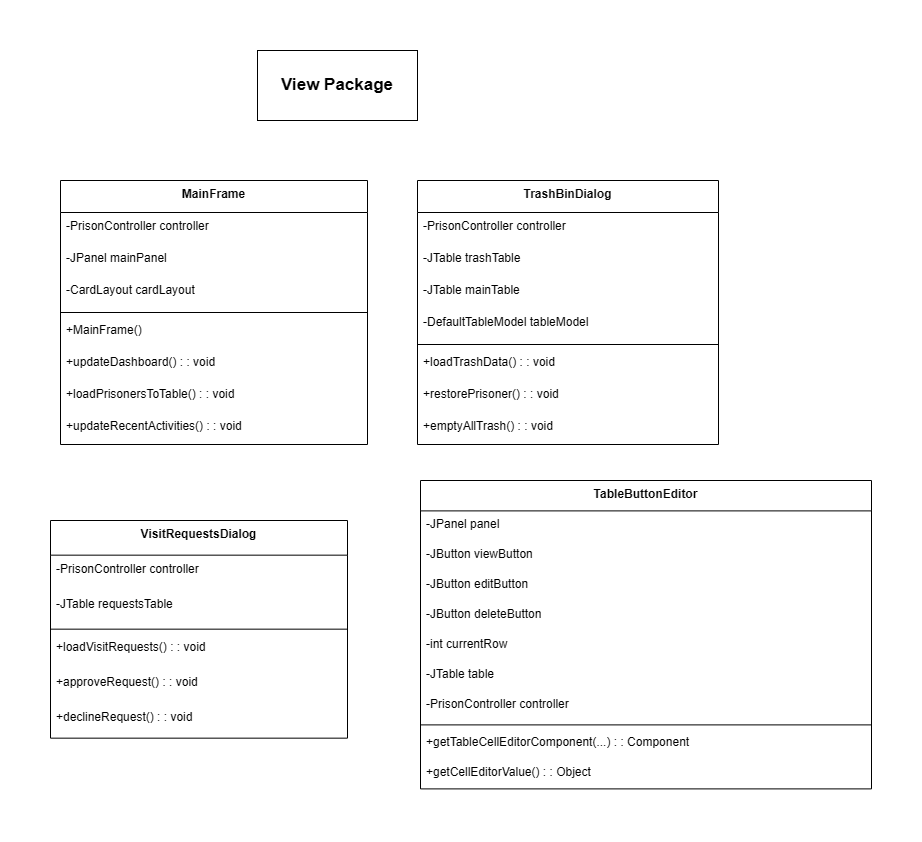

The diagram above was exported from draw.io. Its source (the exported page's mxGraphModel, read from the mxfile embedded in the PNG):
<mxGraphModel dx="1289" dy="889" grid="1" gridSize="10" guides="1" tooltips="1" connect="1" arrows="1" fold="1" page="1" pageScale="1" pageWidth="850" pageHeight="1100" math="0" shadow="0">
  <root>
    <mxCell id="0" />
    <mxCell id="1" parent="0" />
    <mxCell id="CyoHATDcE6otqYSGPuOF-1" parent="1" style="swimlane;fontStyle=1;align=center;verticalAlign=top;childLayout=stackLayout;horizontal=1;startSize=32;horizontalStack=0;resizeParent=1;resizeParentMax=0;resizeLast=0;collapsible=0;marginBottom=0;" value="MainFrame" vertex="1">
      <mxGeometry height="264" width="307" x="400" y="140" as="geometry" />
    </mxCell>
    <mxCell id="CyoHATDcE6otqYSGPuOF-2" parent="CyoHATDcE6otqYSGPuOF-1" style="text;strokeColor=none;fillColor=none;align=left;verticalAlign=top;spacingLeft=4;spacingRight=4;overflow=hidden;rotatable=0;points=[[0,0.5],[1,0.5]];portConstraint=eastwest;" value="-PrisonController controller" vertex="1">
      <mxGeometry height="32" width="307" y="32" as="geometry" />
    </mxCell>
    <mxCell id="CyoHATDcE6otqYSGPuOF-3" parent="CyoHATDcE6otqYSGPuOF-1" style="text;strokeColor=none;fillColor=none;align=left;verticalAlign=top;spacingLeft=4;spacingRight=4;overflow=hidden;rotatable=0;points=[[0,0.5],[1,0.5]];portConstraint=eastwest;" value="-JPanel mainPanel" vertex="1">
      <mxGeometry height="32" width="307" y="64" as="geometry" />
    </mxCell>
    <mxCell id="CyoHATDcE6otqYSGPuOF-4" parent="CyoHATDcE6otqYSGPuOF-1" style="text;strokeColor=none;fillColor=none;align=left;verticalAlign=top;spacingLeft=4;spacingRight=4;overflow=hidden;rotatable=0;points=[[0,0.5],[1,0.5]];portConstraint=eastwest;" value="-CardLayout cardLayout" vertex="1">
      <mxGeometry height="32" width="307" y="96" as="geometry" />
    </mxCell>
    <mxCell id="CyoHATDcE6otqYSGPuOF-5" parent="CyoHATDcE6otqYSGPuOF-1" style="line;strokeWidth=1;fillColor=none;align=left;verticalAlign=middle;spacingTop=-1;spacingLeft=3;spacingRight=3;rotatable=0;labelPosition=right;points=[];portConstraint=eastwest;strokeColor=inherit;" vertex="1">
      <mxGeometry height="8" width="307" y="128" as="geometry" />
    </mxCell>
    <mxCell id="CyoHATDcE6otqYSGPuOF-6" parent="CyoHATDcE6otqYSGPuOF-1" style="text;strokeColor=none;fillColor=none;align=left;verticalAlign=top;spacingLeft=4;spacingRight=4;overflow=hidden;rotatable=0;points=[[0,0.5],[1,0.5]];portConstraint=eastwest;" value="+MainFrame()" vertex="1">
      <mxGeometry height="32" width="307" y="136" as="geometry" />
    </mxCell>
    <mxCell id="CyoHATDcE6otqYSGPuOF-7" parent="CyoHATDcE6otqYSGPuOF-1" style="text;strokeColor=none;fillColor=none;align=left;verticalAlign=top;spacingLeft=4;spacingRight=4;overflow=hidden;rotatable=0;points=[[0,0.5],[1,0.5]];portConstraint=eastwest;" value="+updateDashboard() : : void" vertex="1">
      <mxGeometry height="32" width="307" y="168" as="geometry" />
    </mxCell>
    <mxCell id="CyoHATDcE6otqYSGPuOF-8" parent="CyoHATDcE6otqYSGPuOF-1" style="text;strokeColor=none;fillColor=none;align=left;verticalAlign=top;spacingLeft=4;spacingRight=4;overflow=hidden;rotatable=0;points=[[0,0.5],[1,0.5]];portConstraint=eastwest;" value="+loadPrisonersToTable() : : void" vertex="1">
      <mxGeometry height="32" width="307" y="200" as="geometry" />
    </mxCell>
    <mxCell id="CyoHATDcE6otqYSGPuOF-9" parent="CyoHATDcE6otqYSGPuOF-1" style="text;strokeColor=none;fillColor=none;align=left;verticalAlign=top;spacingLeft=4;spacingRight=4;overflow=hidden;rotatable=0;points=[[0,0.5],[1,0.5]];portConstraint=eastwest;" value="+updateRecentActivities() : : void" vertex="1">
      <mxGeometry height="32" width="307" y="232" as="geometry" />
    </mxCell>
    <mxCell id="CyoHATDcE6otqYSGPuOF-10" parent="1" style="swimlane;fontStyle=1;align=center;verticalAlign=top;childLayout=stackLayout;horizontal=1;startSize=32;horizontalStack=0;resizeParent=1;resizeParentMax=0;resizeLast=0;collapsible=0;marginBottom=0;" value="TrashBinDialog" vertex="1">
      <mxGeometry height="264" width="301" x="757" y="140" as="geometry" />
    </mxCell>
    <mxCell id="CyoHATDcE6otqYSGPuOF-11" parent="CyoHATDcE6otqYSGPuOF-10" style="text;strokeColor=none;fillColor=none;align=left;verticalAlign=top;spacingLeft=4;spacingRight=4;overflow=hidden;rotatable=0;points=[[0,0.5],[1,0.5]];portConstraint=eastwest;" value="-PrisonController controller" vertex="1">
      <mxGeometry height="32" width="301" y="32" as="geometry" />
    </mxCell>
    <mxCell id="CyoHATDcE6otqYSGPuOF-12" parent="CyoHATDcE6otqYSGPuOF-10" style="text;strokeColor=none;fillColor=none;align=left;verticalAlign=top;spacingLeft=4;spacingRight=4;overflow=hidden;rotatable=0;points=[[0,0.5],[1,0.5]];portConstraint=eastwest;" value="-JTable trashTable" vertex="1">
      <mxGeometry height="32" width="301" y="64" as="geometry" />
    </mxCell>
    <mxCell id="CyoHATDcE6otqYSGPuOF-13" parent="CyoHATDcE6otqYSGPuOF-10" style="text;strokeColor=none;fillColor=none;align=left;verticalAlign=top;spacingLeft=4;spacingRight=4;overflow=hidden;rotatable=0;points=[[0,0.5],[1,0.5]];portConstraint=eastwest;" value="-JTable mainTable" vertex="1">
      <mxGeometry height="32" width="301" y="96" as="geometry" />
    </mxCell>
    <mxCell id="CyoHATDcE6otqYSGPuOF-14" parent="CyoHATDcE6otqYSGPuOF-10" style="text;strokeColor=none;fillColor=none;align=left;verticalAlign=top;spacingLeft=4;spacingRight=4;overflow=hidden;rotatable=0;points=[[0,0.5],[1,0.5]];portConstraint=eastwest;" value="-DefaultTableModel tableModel" vertex="1">
      <mxGeometry height="32" width="301" y="128" as="geometry" />
    </mxCell>
    <mxCell id="CyoHATDcE6otqYSGPuOF-15" parent="CyoHATDcE6otqYSGPuOF-10" style="line;strokeWidth=1;fillColor=none;align=left;verticalAlign=middle;spacingTop=-1;spacingLeft=3;spacingRight=3;rotatable=0;labelPosition=right;points=[];portConstraint=eastwest;strokeColor=inherit;" vertex="1">
      <mxGeometry height="8" width="301" y="160" as="geometry" />
    </mxCell>
    <mxCell id="CyoHATDcE6otqYSGPuOF-16" parent="CyoHATDcE6otqYSGPuOF-10" style="text;strokeColor=none;fillColor=none;align=left;verticalAlign=top;spacingLeft=4;spacingRight=4;overflow=hidden;rotatable=0;points=[[0,0.5],[1,0.5]];portConstraint=eastwest;" value="+loadTrashData() : : void" vertex="1">
      <mxGeometry height="32" width="301" y="168" as="geometry" />
    </mxCell>
    <mxCell id="CyoHATDcE6otqYSGPuOF-17" parent="CyoHATDcE6otqYSGPuOF-10" style="text;strokeColor=none;fillColor=none;align=left;verticalAlign=top;spacingLeft=4;spacingRight=4;overflow=hidden;rotatable=0;points=[[0,0.5],[1,0.5]];portConstraint=eastwest;" value="+restorePrisoner() : : void" vertex="1">
      <mxGeometry height="32" width="301" y="200" as="geometry" />
    </mxCell>
    <mxCell id="CyoHATDcE6otqYSGPuOF-18" parent="CyoHATDcE6otqYSGPuOF-10" style="text;strokeColor=none;fillColor=none;align=left;verticalAlign=top;spacingLeft=4;spacingRight=4;overflow=hidden;rotatable=0;points=[[0,0.5],[1,0.5]];portConstraint=eastwest;" value="+emptyAllTrash() : : void" vertex="1">
      <mxGeometry height="32" width="301" y="232" as="geometry" />
    </mxCell>
    <mxCell id="CyoHATDcE6otqYSGPuOF-19" parent="1" style="swimlane;fontStyle=1;align=center;verticalAlign=top;childLayout=stackLayout;horizontal=1;startSize=30.4;horizontalStack=0;resizeParent=1;resizeParentMax=0;resizeLast=0;collapsible=0;marginBottom=0;" value="TableButtonEditor" vertex="1">
      <mxGeometry height="308.4" width="451" x="760" y="440" as="geometry" />
    </mxCell>
    <mxCell id="CyoHATDcE6otqYSGPuOF-20" parent="CyoHATDcE6otqYSGPuOF-19" style="text;strokeColor=none;fillColor=none;align=left;verticalAlign=top;spacingLeft=4;spacingRight=4;overflow=hidden;rotatable=0;points=[[0,0.5],[1,0.5]];portConstraint=eastwest;" value="-JPanel panel" vertex="1">
      <mxGeometry height="30" width="451" y="30.4" as="geometry" />
    </mxCell>
    <mxCell id="CyoHATDcE6otqYSGPuOF-21" parent="CyoHATDcE6otqYSGPuOF-19" style="text;strokeColor=none;fillColor=none;align=left;verticalAlign=top;spacingLeft=4;spacingRight=4;overflow=hidden;rotatable=0;points=[[0,0.5],[1,0.5]];portConstraint=eastwest;" value="-JButton viewButton" vertex="1">
      <mxGeometry height="30" width="451" y="60.4" as="geometry" />
    </mxCell>
    <mxCell id="CyoHATDcE6otqYSGPuOF-22" parent="CyoHATDcE6otqYSGPuOF-19" style="text;strokeColor=none;fillColor=none;align=left;verticalAlign=top;spacingLeft=4;spacingRight=4;overflow=hidden;rotatable=0;points=[[0,0.5],[1,0.5]];portConstraint=eastwest;" value="-JButton editButton" vertex="1">
      <mxGeometry height="30" width="451" y="90.4" as="geometry" />
    </mxCell>
    <mxCell id="CyoHATDcE6otqYSGPuOF-23" parent="CyoHATDcE6otqYSGPuOF-19" style="text;strokeColor=none;fillColor=none;align=left;verticalAlign=top;spacingLeft=4;spacingRight=4;overflow=hidden;rotatable=0;points=[[0,0.5],[1,0.5]];portConstraint=eastwest;" value="-JButton deleteButton" vertex="1">
      <mxGeometry height="30" width="451" y="120.4" as="geometry" />
    </mxCell>
    <mxCell id="CyoHATDcE6otqYSGPuOF-24" parent="CyoHATDcE6otqYSGPuOF-19" style="text;strokeColor=none;fillColor=none;align=left;verticalAlign=top;spacingLeft=4;spacingRight=4;overflow=hidden;rotatable=0;points=[[0,0.5],[1,0.5]];portConstraint=eastwest;" value="-int currentRow" vertex="1">
      <mxGeometry height="30" width="451" y="150.4" as="geometry" />
    </mxCell>
    <mxCell id="CyoHATDcE6otqYSGPuOF-25" parent="CyoHATDcE6otqYSGPuOF-19" style="text;strokeColor=none;fillColor=none;align=left;verticalAlign=top;spacingLeft=4;spacingRight=4;overflow=hidden;rotatable=0;points=[[0,0.5],[1,0.5]];portConstraint=eastwest;" value="-JTable table" vertex="1">
      <mxGeometry height="30" width="451" y="180.4" as="geometry" />
    </mxCell>
    <mxCell id="CyoHATDcE6otqYSGPuOF-26" parent="CyoHATDcE6otqYSGPuOF-19" style="text;strokeColor=none;fillColor=none;align=left;verticalAlign=top;spacingLeft=4;spacingRight=4;overflow=hidden;rotatable=0;points=[[0,0.5],[1,0.5]];portConstraint=eastwest;" value="-PrisonController controller" vertex="1">
      <mxGeometry height="30" width="451" y="210.4" as="geometry" />
    </mxCell>
    <mxCell id="CyoHATDcE6otqYSGPuOF-27" parent="CyoHATDcE6otqYSGPuOF-19" style="line;strokeWidth=1;fillColor=none;align=left;verticalAlign=middle;spacingTop=-1;spacingLeft=3;spacingRight=3;rotatable=0;labelPosition=right;points=[];portConstraint=eastwest;strokeColor=inherit;" vertex="1">
      <mxGeometry height="8" width="451" y="240.4" as="geometry" />
    </mxCell>
    <mxCell id="CyoHATDcE6otqYSGPuOF-28" parent="CyoHATDcE6otqYSGPuOF-19" style="text;strokeColor=none;fillColor=none;align=left;verticalAlign=top;spacingLeft=4;spacingRight=4;overflow=hidden;rotatable=0;points=[[0,0.5],[1,0.5]];portConstraint=eastwest;" value="+getTableCellEditorComponent(...) : : Component" vertex="1">
      <mxGeometry height="30" width="451" y="248.4" as="geometry" />
    </mxCell>
    <mxCell id="CyoHATDcE6otqYSGPuOF-29" parent="CyoHATDcE6otqYSGPuOF-19" style="text;strokeColor=none;fillColor=none;align=left;verticalAlign=top;spacingLeft=4;spacingRight=4;overflow=hidden;rotatable=0;points=[[0,0.5],[1,0.5]];portConstraint=eastwest;" value="+getCellEditorValue() : : Object" vertex="1">
      <mxGeometry height="30" width="451" y="278.4" as="geometry" />
    </mxCell>
    <mxCell id="CyoHATDcE6otqYSGPuOF-30" parent="1" style="swimlane;fontStyle=1;align=center;verticalAlign=top;childLayout=stackLayout;horizontal=1;startSize=34.666666666666664;horizontalStack=0;resizeParent=1;resizeParentMax=0;resizeLast=0;collapsible=0;marginBottom=0;" value="VisitRequestsDialog" vertex="1">
      <mxGeometry height="217.66666666666666" width="297" x="390" y="480" as="geometry" />
    </mxCell>
    <mxCell id="CyoHATDcE6otqYSGPuOF-31" parent="CyoHATDcE6otqYSGPuOF-30" style="text;strokeColor=none;fillColor=none;align=left;verticalAlign=top;spacingLeft=4;spacingRight=4;overflow=hidden;rotatable=0;points=[[0,0.5],[1,0.5]];portConstraint=eastwest;" value="-PrisonController controller" vertex="1">
      <mxGeometry height="35" width="297" y="34.666666666666664" as="geometry" />
    </mxCell>
    <mxCell id="CyoHATDcE6otqYSGPuOF-32" parent="CyoHATDcE6otqYSGPuOF-30" style="text;strokeColor=none;fillColor=none;align=left;verticalAlign=top;spacingLeft=4;spacingRight=4;overflow=hidden;rotatable=0;points=[[0,0.5],[1,0.5]];portConstraint=eastwest;" value="-JTable requestsTable" vertex="1">
      <mxGeometry height="35" width="297" y="69.66666666666666" as="geometry" />
    </mxCell>
    <mxCell id="CyoHATDcE6otqYSGPuOF-33" parent="CyoHATDcE6otqYSGPuOF-30" style="line;strokeWidth=1;fillColor=none;align=left;verticalAlign=middle;spacingTop=-1;spacingLeft=3;spacingRight=3;rotatable=0;labelPosition=right;points=[];portConstraint=eastwest;strokeColor=inherit;" vertex="1">
      <mxGeometry height="8" width="297" y="104.66666666666666" as="geometry" />
    </mxCell>
    <mxCell id="CyoHATDcE6otqYSGPuOF-34" parent="CyoHATDcE6otqYSGPuOF-30" style="text;strokeColor=none;fillColor=none;align=left;verticalAlign=top;spacingLeft=4;spacingRight=4;overflow=hidden;rotatable=0;points=[[0,0.5],[1,0.5]];portConstraint=eastwest;" value="+loadVisitRequests() : : void" vertex="1">
      <mxGeometry height="35" width="297" y="112.66666666666666" as="geometry" />
    </mxCell>
    <mxCell id="CyoHATDcE6otqYSGPuOF-35" parent="CyoHATDcE6otqYSGPuOF-30" style="text;strokeColor=none;fillColor=none;align=left;verticalAlign=top;spacingLeft=4;spacingRight=4;overflow=hidden;rotatable=0;points=[[0,0.5],[1,0.5]];portConstraint=eastwest;" value="+approveRequest() : : void" vertex="1">
      <mxGeometry height="35" width="297" y="147.66666666666666" as="geometry" />
    </mxCell>
    <mxCell id="CyoHATDcE6otqYSGPuOF-36" parent="CyoHATDcE6otqYSGPuOF-30" style="text;strokeColor=none;fillColor=none;align=left;verticalAlign=top;spacingLeft=4;spacingRight=4;overflow=hidden;rotatable=0;points=[[0,0.5],[1,0.5]];portConstraint=eastwest;" value="+declineRequest() : : void" vertex="1">
      <mxGeometry height="35" width="297" y="182.66666666666666" as="geometry" />
    </mxCell>
    <mxCell id="CyoHATDcE6otqYSGPuOF-37" parent="1" style="rounded=0;whiteSpace=wrap;html=1;" value="&lt;font style=&quot;font-size: 17px;&quot;&gt;&lt;b&gt;View Package&lt;/b&gt;&lt;/font&gt;" vertex="1">
      <mxGeometry height="70" width="160" x="597" y="10" as="geometry" />
    </mxCell>
  </root>
</mxGraphModel>